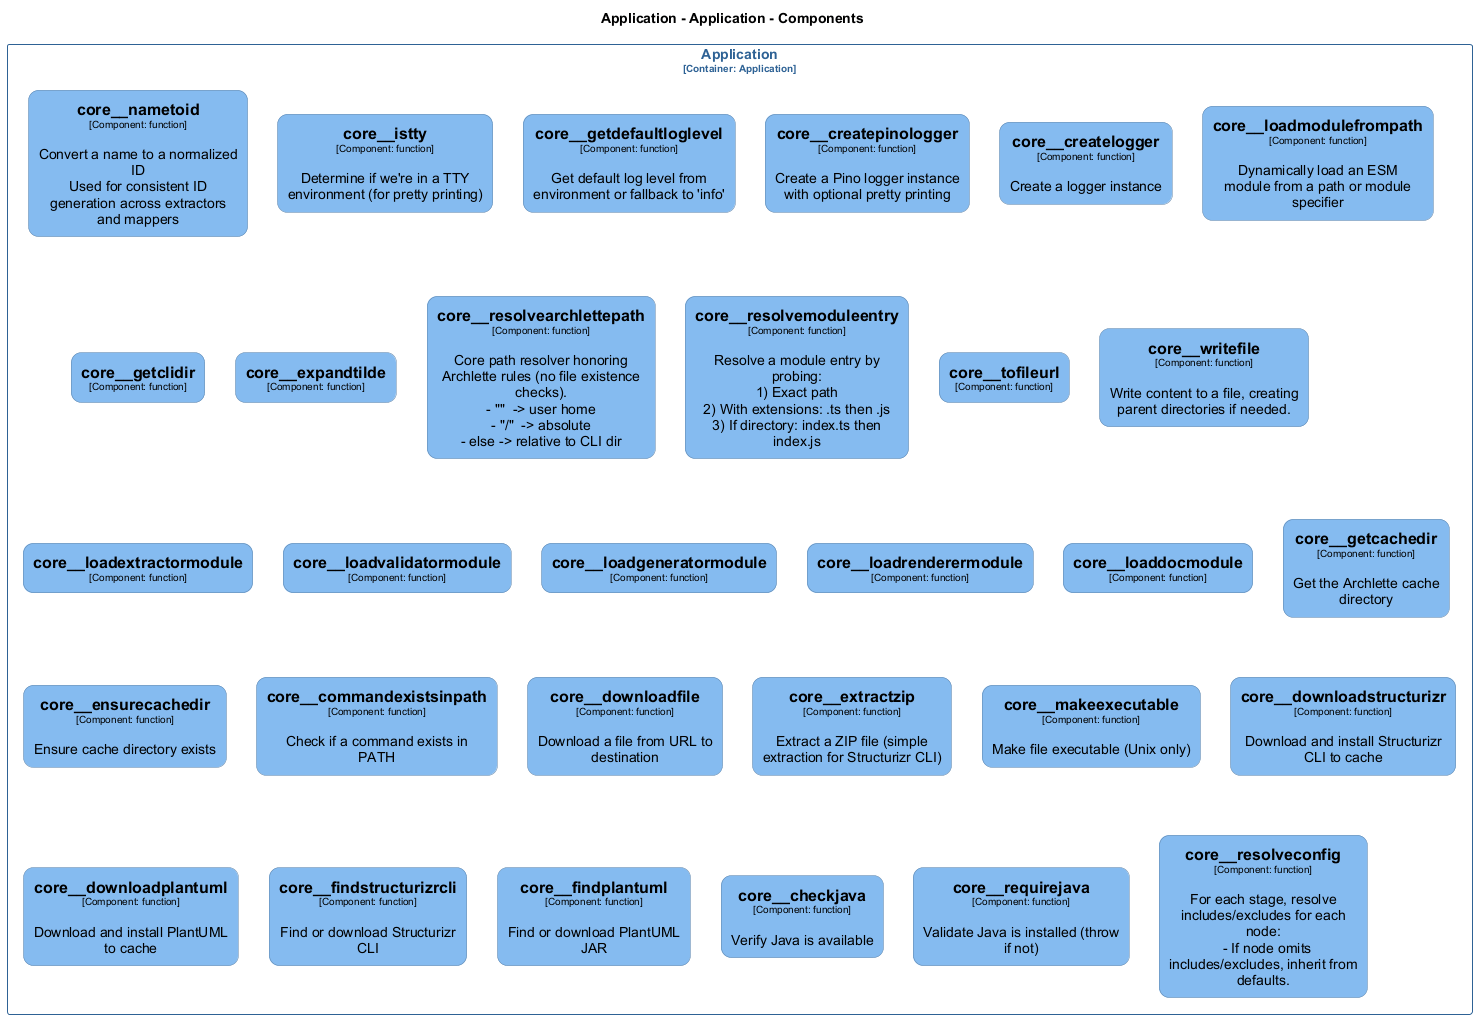

The diagram above was rendered by PlantUML. Its source (embedded in the PNG):
@startuml
set separator none
title Application - Application - Components

top to bottom direction
skinparam ranksep 60
skinparam nodesep 30

skinparam {
  arrowFontSize 10
  defaultTextAlignment center
  wrapWidth 200
  maxMessageSize 100
  defaultFontName "Arial"
}

hide stereotype

skinparam rectangle<<Application.Application.core__checkjava>> {
  BackgroundColor #85bbf0
  FontColor #000000
  BorderColor #5d82a8
  roundCorner 20
  shadowing false
}
skinparam rectangle<<Application.Application.core__commandexistsinpath>> {
  BackgroundColor #85bbf0
  FontColor #000000
  BorderColor #5d82a8
  roundCorner 20
  shadowing false
}
skinparam rectangle<<Application.Application.core__createlogger>> {
  BackgroundColor #85bbf0
  FontColor #000000
  BorderColor #5d82a8
  roundCorner 20
  shadowing false
}
skinparam rectangle<<Application.Application.core__createpinologger>> {
  BackgroundColor #85bbf0
  FontColor #000000
  BorderColor #5d82a8
  roundCorner 20
  shadowing false
}
skinparam rectangle<<Application.Application.core__downloadfile>> {
  BackgroundColor #85bbf0
  FontColor #000000
  BorderColor #5d82a8
  roundCorner 20
  shadowing false
}
skinparam rectangle<<Application.Application.core__downloadplantuml>> {
  BackgroundColor #85bbf0
  FontColor #000000
  BorderColor #5d82a8
  roundCorner 20
  shadowing false
}
skinparam rectangle<<Application.Application.core__downloadstructurizr>> {
  BackgroundColor #85bbf0
  FontColor #000000
  BorderColor #5d82a8
  roundCorner 20
  shadowing false
}
skinparam rectangle<<Application.Application.core__ensurecachedir>> {
  BackgroundColor #85bbf0
  FontColor #000000
  BorderColor #5d82a8
  roundCorner 20
  shadowing false
}
skinparam rectangle<<Application.Application.core__expandtilde>> {
  BackgroundColor #85bbf0
  FontColor #000000
  BorderColor #5d82a8
  roundCorner 20
  shadowing false
}
skinparam rectangle<<Application.Application.core__extractzip>> {
  BackgroundColor #85bbf0
  FontColor #000000
  BorderColor #5d82a8
  roundCorner 20
  shadowing false
}
skinparam rectangle<<Application.Application.core__findplantuml>> {
  BackgroundColor #85bbf0
  FontColor #000000
  BorderColor #5d82a8
  roundCorner 20
  shadowing false
}
skinparam rectangle<<Application.Application.core__findstructurizrcli>> {
  BackgroundColor #85bbf0
  FontColor #000000
  BorderColor #5d82a8
  roundCorner 20
  shadowing false
}
skinparam rectangle<<Application.Application.core__getcachedir>> {
  BackgroundColor #85bbf0
  FontColor #000000
  BorderColor #5d82a8
  roundCorner 20
  shadowing false
}
skinparam rectangle<<Application.Application.core__getclidir>> {
  BackgroundColor #85bbf0
  FontColor #000000
  BorderColor #5d82a8
  roundCorner 20
  shadowing false
}
skinparam rectangle<<Application.Application.core__getdefaultloglevel>> {
  BackgroundColor #85bbf0
  FontColor #000000
  BorderColor #5d82a8
  roundCorner 20
  shadowing false
}
skinparam rectangle<<Application.Application.core__istty>> {
  BackgroundColor #85bbf0
  FontColor #000000
  BorderColor #5d82a8
  roundCorner 20
  shadowing false
}
skinparam rectangle<<Application.Application.core__loaddocmodule>> {
  BackgroundColor #85bbf0
  FontColor #000000
  BorderColor #5d82a8
  roundCorner 20
  shadowing false
}
skinparam rectangle<<Application.Application.core__loadextractormodule>> {
  BackgroundColor #85bbf0
  FontColor #000000
  BorderColor #5d82a8
  roundCorner 20
  shadowing false
}
skinparam rectangle<<Application.Application.core__loadgeneratormodule>> {
  BackgroundColor #85bbf0
  FontColor #000000
  BorderColor #5d82a8
  roundCorner 20
  shadowing false
}
skinparam rectangle<<Application.Application.core__loadmodulefrompath>> {
  BackgroundColor #85bbf0
  FontColor #000000
  BorderColor #5d82a8
  roundCorner 20
  shadowing false
}
skinparam rectangle<<Application.Application.core__loadrenderermodule>> {
  BackgroundColor #85bbf0
  FontColor #000000
  BorderColor #5d82a8
  roundCorner 20
  shadowing false
}
skinparam rectangle<<Application.Application.core__loadvalidatormodule>> {
  BackgroundColor #85bbf0
  FontColor #000000
  BorderColor #5d82a8
  roundCorner 20
  shadowing false
}
skinparam rectangle<<Application.Application.core__makeexecutable>> {
  BackgroundColor #85bbf0
  FontColor #000000
  BorderColor #5d82a8
  roundCorner 20
  shadowing false
}
skinparam rectangle<<Application.Application.core__nametoid>> {
  BackgroundColor #85bbf0
  FontColor #000000
  BorderColor #5d82a8
  roundCorner 20
  shadowing false
}
skinparam rectangle<<Application.Application.core__requirejava>> {
  BackgroundColor #85bbf0
  FontColor #000000
  BorderColor #5d82a8
  roundCorner 20
  shadowing false
}
skinparam rectangle<<Application.Application.core__resolvearchlettepath>> {
  BackgroundColor #85bbf0
  FontColor #000000
  BorderColor #5d82a8
  roundCorner 20
  shadowing false
}
skinparam rectangle<<Application.Application.core__resolveconfig>> {
  BackgroundColor #85bbf0
  FontColor #000000
  BorderColor #5d82a8
  roundCorner 20
  shadowing false
}
skinparam rectangle<<Application.Application.core__resolvemoduleentry>> {
  BackgroundColor #85bbf0
  FontColor #000000
  BorderColor #5d82a8
  roundCorner 20
  shadowing false
}
skinparam rectangle<<Application.Application.core__tofileurl>> {
  BackgroundColor #85bbf0
  FontColor #000000
  BorderColor #5d82a8
  roundCorner 20
  shadowing false
}
skinparam rectangle<<Application.Application.core__writefile>> {
  BackgroundColor #85bbf0
  FontColor #000000
  BorderColor #5d82a8
  roundCorner 20
  shadowing false
}
skinparam rectangle<<Application.Application>> {
  BorderColor #2e6295
  FontColor #2e6295
  shadowing false
}

rectangle "Application\n<size:10>[Container: Application]</size>" <<Application.Application>> {
  rectangle "==core__nametoid\n<size:10>[Component: function]</size>\n\nConvert a name to a normalized ID\nUsed for consistent ID generation across extractors and mappers" <<Application.Application.core__nametoid>> as Application.Application.core__nametoid
  rectangle "==core__istty\n<size:10>[Component: function]</size>\n\nDetermine if we're in a TTY environment (for pretty printing)" <<Application.Application.core__istty>> as Application.Application.core__istty
  rectangle "==core__getdefaultloglevel\n<size:10>[Component: function]</size>\n\nGet default log level from environment or fallback to 'info'" <<Application.Application.core__getdefaultloglevel>> as Application.Application.core__getdefaultloglevel
  rectangle "==core__createpinologger\n<size:10>[Component: function]</size>\n\nCreate a Pino logger instance with optional pretty printing" <<Application.Application.core__createpinologger>> as Application.Application.core__createpinologger
  rectangle "==core__createlogger\n<size:10>[Component: function]</size>\n\nCreate a logger instance" <<Application.Application.core__createlogger>> as Application.Application.core__createlogger
  rectangle "==core__loadmodulefrompath\n<size:10>[Component: function]</size>\n\nDynamically load an ESM module from a path or module specifier" <<Application.Application.core__loadmodulefrompath>> as Application.Application.core__loadmodulefrompath
  rectangle "==core__getclidir\n<size:10>[Component: function]</size>" <<Application.Application.core__getclidir>> as Application.Application.core__getclidir
  rectangle "==core__expandtilde\n<size:10>[Component: function]</size>" <<Application.Application.core__expandtilde>> as Application.Application.core__expandtilde
  rectangle "==core__resolvearchlettepath\n<size:10>[Component: function]</size>\n\nCore path resolver honoring Archlette rules (no file existence checks).\n- "~"  -> user home\n- "/"  -> absolute\n- else -> relative to CLI dir" <<Application.Application.core__resolvearchlettepath>> as Application.Application.core__resolvearchlettepath
  rectangle "==core__resolvemoduleentry\n<size:10>[Component: function]</size>\n\nResolve a module entry by probing:\n1) Exact path\n2) With extensions: .ts then .js\n3) If directory: index.ts then index.js" <<Application.Application.core__resolvemoduleentry>> as Application.Application.core__resolvemoduleentry
  rectangle "==core__tofileurl\n<size:10>[Component: function]</size>" <<Application.Application.core__tofileurl>> as Application.Application.core__tofileurl
  rectangle "==core__writefile\n<size:10>[Component: function]</size>\n\nWrite content to a file, creating parent directories if needed." <<Application.Application.core__writefile>> as Application.Application.core__writefile
  rectangle "==core__loadextractormodule\n<size:10>[Component: function]</size>" <<Application.Application.core__loadextractormodule>> as Application.Application.core__loadextractormodule
  rectangle "==core__loadvalidatormodule\n<size:10>[Component: function]</size>" <<Application.Application.core__loadvalidatormodule>> as Application.Application.core__loadvalidatormodule
  rectangle "==core__loadgeneratormodule\n<size:10>[Component: function]</size>" <<Application.Application.core__loadgeneratormodule>> as Application.Application.core__loadgeneratormodule
  rectangle "==core__loadrenderermodule\n<size:10>[Component: function]</size>" <<Application.Application.core__loadrenderermodule>> as Application.Application.core__loadrenderermodule
  rectangle "==core__loaddocmodule\n<size:10>[Component: function]</size>" <<Application.Application.core__loaddocmodule>> as Application.Application.core__loaddocmodule
  rectangle "==core__getcachedir\n<size:10>[Component: function]</size>\n\nGet the Archlette cache directory" <<Application.Application.core__getcachedir>> as Application.Application.core__getcachedir
  rectangle "==core__ensurecachedir\n<size:10>[Component: function]</size>\n\nEnsure cache directory exists" <<Application.Application.core__ensurecachedir>> as Application.Application.core__ensurecachedir
  rectangle "==core__commandexistsinpath\n<size:10>[Component: function]</size>\n\nCheck if a command exists in PATH" <<Application.Application.core__commandexistsinpath>> as Application.Application.core__commandexistsinpath
  rectangle "==core__downloadfile\n<size:10>[Component: function]</size>\n\nDownload a file from URL to destination" <<Application.Application.core__downloadfile>> as Application.Application.core__downloadfile
  rectangle "==core__extractzip\n<size:10>[Component: function]</size>\n\nExtract a ZIP file (simple extraction for Structurizr CLI)" <<Application.Application.core__extractzip>> as Application.Application.core__extractzip
  rectangle "==core__makeexecutable\n<size:10>[Component: function]</size>\n\nMake file executable (Unix only)" <<Application.Application.core__makeexecutable>> as Application.Application.core__makeexecutable
  rectangle "==core__downloadstructurizr\n<size:10>[Component: function]</size>\n\nDownload and install Structurizr CLI to cache" <<Application.Application.core__downloadstructurizr>> as Application.Application.core__downloadstructurizr
  rectangle "==core__downloadplantuml\n<size:10>[Component: function]</size>\n\nDownload and install PlantUML to cache" <<Application.Application.core__downloadplantuml>> as Application.Application.core__downloadplantuml
  rectangle "==core__findstructurizrcli\n<size:10>[Component: function]</size>\n\nFind or download Structurizr CLI" <<Application.Application.core__findstructurizrcli>> as Application.Application.core__findstructurizrcli
  rectangle "==core__findplantuml\n<size:10>[Component: function]</size>\n\nFind or download PlantUML JAR" <<Application.Application.core__findplantuml>> as Application.Application.core__findplantuml
  rectangle "==core__checkjava\n<size:10>[Component: function]</size>\n\nVerify Java is available" <<Application.Application.core__checkjava>> as Application.Application.core__checkjava
  rectangle "==core__requirejava\n<size:10>[Component: function]</size>\n\nValidate Java is installed (throw if not)" <<Application.Application.core__requirejava>> as Application.Application.core__requirejava
  rectangle "==core__resolveconfig\n<size:10>[Component: function]</size>\n\nFor each stage, resolve includes/excludes for each node:\n  - If node omits includes/excludes, inherit from defaults." <<Application.Application.core__resolveconfig>> as Application.Application.core__resolveconfig
}

@enduml